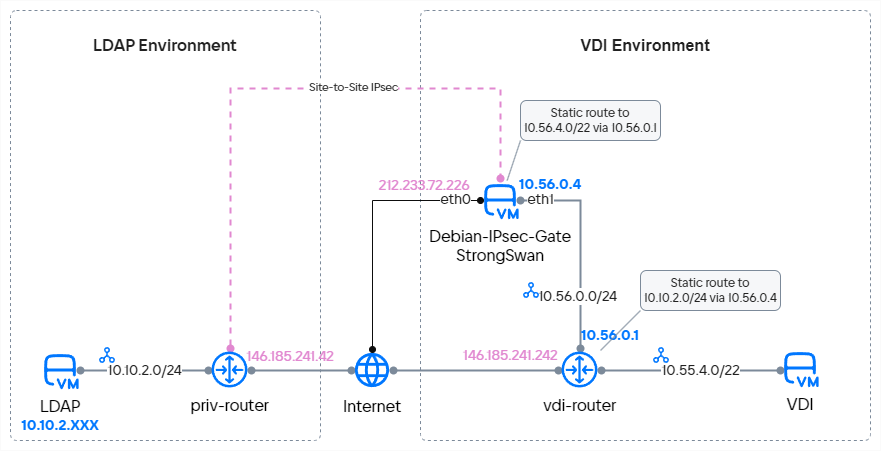

The diagram above was exported from draw.io. Its source (the exported page's mxGraphModel, read from the mxfile embedded in the PNG):
<mxGraphModel dx="705" dy="408" grid="1" gridSize="10" guides="1" tooltips="1" connect="1" arrows="1" fold="1" page="1" pageScale="1" pageWidth="827" pageHeight="1169" math="0" shadow="0">
  <root>
    <mxCell id="0" />
    <mxCell id="1" parent="0" />
    <mxCell id="U4OIBK4hdGN6eQNpAXDu-83" value="" style="rounded=0;whiteSpace=wrap;html=1;hachureGap=4;fontFamily=VK Sans Display;fontSource=https%3A%2F%2Ffonts.googleapis.com%2Fcss%3Ffamily%3DArchitects%2BDaughter;fontSize=11;fontColor=#212121;fillColor=none;strokeColor=#fafafa;" parent="1" vertex="1">
      <mxGeometry width="880" height="450" as="geometry" />
    </mxCell>
    <mxCell id="6Icv8xA98AjqYxmJFfoj-1" value="&lt;font style=&quot;font-size: 16px;&quot;&gt;&lt;br&gt;&lt;font style=&quot;font-size: 16px;&quot; face=&quot;VK Sans Display&quot;&gt;&lt;b&gt;LDAP Environment&lt;/b&gt;&lt;/font&gt;&lt;/font&gt;" style="rounded=1;whiteSpace=wrap;html=1;strokeColor=#7C8A9A;strokeWidth=1;fontColor=#212121;fillColor=none;dashed=1;arcSize=12;absoluteArcSize=1;align=center;verticalAlign=top;" parent="1" vertex="1">
      <mxGeometry x="10" y="10" width="310" height="430" as="geometry" />
    </mxCell>
    <mxCell id="U4OIBK4hdGN6eQNpAXDu-78" style="edgeStyle=none;shape=connector;rounded=0;orthogonalLoop=1;jettySize=auto;html=1;labelBackgroundColor=default;strokeColor=#7C8A9A;strokeWidth=1;align=center;verticalAlign=middle;fontFamily=VK Sans Display;fontSize=11;fontColor=#212121;startArrow=none;startFill=0;endArrow=none;endFill=0;exitX=0;exitY=1;exitDx=0;exitDy=0;" parent="1" source="dj83aox9Lud1Fl_rmfFG-11" target="U4OIBK4hdGN6eQNpAXDu-30" edge="1">
      <mxGeometry relative="1" as="geometry" />
    </mxCell>
    <mxCell id="dj83aox9Lud1Fl_rmfFG-11" value="&lt;font color=&quot;#212121&quot;&gt;Static route to 10.56.4.0/22 via 10.56.0.1&lt;/font&gt;" style="rounded=1;whiteSpace=wrap;html=1;fontFamily=VK Sans Display;strokeColor=#7C8A9A;arcsize=12;fillColor=#F6F7F9;spacing=0;spacingTop=12;spacingBottom=12;arcSize=12;absoluteArcSize=1;strokeWidth=1;" parent="1" vertex="1">
      <mxGeometry x="520" y="100" width="140" height="40" as="geometry" />
    </mxCell>
    <mxCell id="6Icv8xA98AjqYxmJFfoj-2" value="&lt;b&gt;&lt;font style=&quot;font-size: 16px;&quot;&gt;&lt;br&gt;VDI Environment&lt;/font&gt;&lt;/b&gt;" style="rounded=1;whiteSpace=wrap;html=1;strokeColor=#7C8A9A;strokeWidth=1;fontColor=#212121;fillColor=none;dashed=1;arcSize=12;absoluteArcSize=1;verticalAlign=top;" parent="1" vertex="1">
      <mxGeometry x="420" y="10" width="450" height="430" as="geometry" />
    </mxCell>
    <mxCell id="U4OIBK4hdGN6eQNpAXDu-37" style="edgeStyle=none;shape=connector;rounded=0;orthogonalLoop=1;jettySize=auto;html=1;exitX=0;exitY=0.5;exitDx=0;exitDy=0;entryX=1;entryY=0.5;entryDx=0;entryDy=0;labelBackgroundColor=default;strokeColor=#7C8A9A;strokeWidth=2;align=center;verticalAlign=middle;fontFamily=VK Sans Display;fontSize=11;fontColor=#212121;startArrow=oval;startFill=1;endArrow=oval;endFill=1;" parent="1" edge="1">
      <mxGeometry relative="1" as="geometry">
        <mxPoint x="251" y="370" as="targetPoint" />
        <mxPoint x="351" y="370" as="sourcePoint" />
      </mxGeometry>
    </mxCell>
    <mxCell id="U4OIBK4hdGN6eQNpAXDu-41" style="edgeStyle=none;shape=connector;rounded=0;orthogonalLoop=1;jettySize=auto;html=1;entryX=0;entryY=0.5;entryDx=0;entryDy=0;labelBackgroundColor=default;strokeColor=#7C8A9A;strokeWidth=2;align=center;verticalAlign=middle;fontFamily=VK Sans Display;fontSize=11;fontColor=#212121;startArrow=oval;startFill=1;endArrow=oval;endFill=1;" parent="1" edge="1">
      <mxGeometry relative="1" as="geometry">
        <mxPoint x="558" y="370" as="targetPoint" />
        <mxPoint x="393" y="370" as="sourcePoint" />
      </mxGeometry>
    </mxCell>
    <mxCell id="U4OIBK4hdGN6eQNpAXDu-1" value="Internet" style="shape=image;verticalLabelPosition=bottom;labelBackgroundColor=default;verticalAlign=top;aspect=fixed;imageAspect=0;image=data:image/svg+xml,(base64 omitted: 2448 chars);fontSize=16;fontFamily=VK Sans Display;fontSource=https%3A%2F%2Ffonts.googleapis.com%2Fcss%3Ffamily%3DArchitects%2BDaughter;" parent="1" vertex="1">
      <mxGeometry x="352" y="350" width="40" height="40" as="geometry" />
    </mxCell>
    <mxCell id="U4OIBK4hdGN6eQNpAXDu-60" style="edgeStyle=none;shape=connector;rounded=0;orthogonalLoop=1;jettySize=auto;html=1;exitX=0;exitY=0.5;exitDx=0;exitDy=0;entryX=1;entryY=0.5;entryDx=0;entryDy=0;labelBackgroundColor=default;strokeColor=#7C8A9A;strokeWidth=2;align=center;verticalAlign=middle;fontFamily=VK Sans Display;fontSize=11;fontColor=#212121;startArrow=oval;startFill=1;endArrow=oval;endFill=1;" parent="1" edge="1">
      <mxGeometry relative="1" as="geometry">
        <mxPoint x="208" y="370" as="sourcePoint" />
        <mxPoint x="80" y="370" as="targetPoint" />
      </mxGeometry>
    </mxCell>
    <mxCell id="U4OIBK4hdGN6eQNpAXDu-61" value="10.10.2.0/24" style="edgeLabel;html=1;align=center;verticalAlign=middle;resizable=0;points=[];fontSize=14;fontFamily=VK Sans Display;fontColor=#212121;" parent="U4OIBK4hdGN6eQNpAXDu-60" vertex="1" connectable="0">
      <mxGeometry x="0.2839" y="-1" relative="1" as="geometry">
        <mxPoint x="18" y="1" as="offset" />
      </mxGeometry>
    </mxCell>
    <mxCell id="U4OIBK4hdGN6eQNpAXDu-64" style="edgeStyle=none;shape=connector;rounded=0;orthogonalLoop=1;jettySize=auto;html=1;exitX=0.5;exitY=0;exitDx=0;exitDy=0;entryX=0.5;entryY=0;entryDx=0;entryDy=0;labelBackgroundColor=default;strokeColor=#E188D0;strokeWidth=2;align=center;verticalAlign=middle;fontFamily=VK Sans Display;fontSize=11;fontColor=#212121;startArrow=oval;startFill=1;endArrow=oval;endFill=1;dashed=1;" parent="1" edge="1">
      <mxGeometry relative="1" as="geometry">
        <Array as="points">
          <mxPoint x="230" y="88" />
          <mxPoint x="500" y="88" />
        </Array>
        <mxPoint x="230" y="348" as="sourcePoint" />
        <mxPoint x="500" y="178" as="targetPoint" />
      </mxGeometry>
    </mxCell>
    <mxCell id="U4OIBK4hdGN6eQNpAXDu-65" value="Site-to-Site IPsec" style="edgeLabel;html=1;align=center;verticalAlign=middle;resizable=0;points=[];fontSize=11;fontFamily=VK Sans Display;fontColor=#212121;" parent="U4OIBK4hdGN6eQNpAXDu-64" vertex="1" connectable="0">
      <mxGeometry x="0.2338" y="1" relative="1" as="geometry">
        <mxPoint as="offset" />
      </mxGeometry>
    </mxCell>
    <mxCell id="U4OIBK4hdGN6eQNpAXDu-42" style="edgeStyle=none;shape=connector;rounded=0;orthogonalLoop=1;jettySize=auto;html=1;labelBackgroundColor=default;strokeColor=#7C8A9A;strokeWidth=2;align=center;verticalAlign=middle;fontFamily=VK Sans Display;fontSize=11;fontColor=#212121;startArrow=oval;startFill=1;endArrow=oval;endFill=1;" parent="1" target="U4OIBK4hdGN6eQNpAXDu-30" edge="1">
      <mxGeometry relative="1" as="geometry">
        <Array as="points">
          <mxPoint x="580" y="200" />
        </Array>
        <mxPoint x="580" y="348" as="sourcePoint" />
      </mxGeometry>
    </mxCell>
    <mxCell id="U4OIBK4hdGN6eQNpAXDu-46" value="10.56.0.0/24" style="edgeLabel;html=1;align=center;verticalAlign=middle;resizable=0;points=[];fontSize=14;fontFamily=VK Sans Display;fontColor=#212121;" parent="U4OIBK4hdGN6eQNpAXDu-42" vertex="1" connectable="0">
      <mxGeometry x="-0.116" y="3" relative="1" as="geometry">
        <mxPoint y="39" as="offset" />
      </mxGeometry>
    </mxCell>
    <mxCell id="U4OIBK4hdGN6eQNpAXDu-68" value="eth1" style="edgeLabel;html=1;align=center;verticalAlign=middle;resizable=0;points=[];fontSize=14;fontFamily=VK Sans Display;fontColor=#212121;" parent="U4OIBK4hdGN6eQNpAXDu-42" vertex="1" connectable="0">
      <mxGeometry x="0.8977" y="-2" relative="1" as="geometry">
        <mxPoint x="9" y="1" as="offset" />
      </mxGeometry>
    </mxCell>
    <mxCell id="U4OIBK4hdGN6eQNpAXDu-49" style="edgeStyle=none;shape=connector;rounded=0;orthogonalLoop=1;jettySize=auto;html=1;entryX=0;entryY=0.5;entryDx=0;entryDy=0;labelBackgroundColor=default;strokeColor=#7C8A9A;strokeWidth=2;align=center;verticalAlign=middle;fontFamily=VK Sans Display;fontSize=11;fontColor=#212121;startArrow=oval;startFill=1;endArrow=oval;endFill=1;exitX=1;exitY=0.5;exitDx=0;exitDy=0;" parent="1" edge="1">
      <mxGeometry relative="1" as="geometry">
        <mxPoint x="601" y="370" as="sourcePoint" />
        <mxPoint x="780" y="370" as="targetPoint" />
      </mxGeometry>
    </mxCell>
    <mxCell id="U4OIBK4hdGN6eQNpAXDu-50" value="10.55.4.0/22" style="edgeLabel;html=1;align=center;verticalAlign=middle;resizable=0;points=[];fontSize=14;fontFamily=VK Sans Display;fontColor=#212121;" parent="U4OIBK4hdGN6eQNpAXDu-49" vertex="1" connectable="0">
      <mxGeometry x="-0.0657" relative="1" as="geometry">
        <mxPoint x="15" as="offset" />
      </mxGeometry>
    </mxCell>
    <mxCell id="U4OIBK4hdGN6eQNpAXDu-29" value="LDAP" style="shape=image;verticalLabelPosition=bottom;labelBackgroundColor=default;verticalAlign=top;aspect=fixed;imageAspect=0;image=data:image/svg+xml,(base64 omitted: 4368 chars);fontSize=16;strokeWidth=0;fontFamily=VK Sans Display;fontSource=https%3A%2F%2Ffonts.googleapis.com%2Fcss%3Ffamily%3DArchitects%2BDaughter;" parent="1" vertex="1">
      <mxGeometry x="40" y="350" width="40" height="40" as="geometry" />
    </mxCell>
    <mxCell id="U4OIBK4hdGN6eQNpAXDu-63" style="edgeStyle=none;shape=connector;rounded=0;orthogonalLoop=1;jettySize=auto;html=1;exitX=0;exitY=0.5;exitDx=0;exitDy=0;labelBackgroundColor=default;strokeColor=#0d0d0d;strokeWidth=1;align=center;verticalAlign=middle;fontFamily=VK Sans Display;fontSize=11;fontColor=#212121;startArrow=oval;startFill=1;endArrow=oval;endFill=1;" parent="1" source="U4OIBK4hdGN6eQNpAXDu-30" edge="1">
      <mxGeometry relative="1" as="geometry">
        <Array as="points">
          <mxPoint x="372" y="200" />
        </Array>
        <mxPoint x="372" y="349" as="targetPoint" />
      </mxGeometry>
    </mxCell>
    <mxCell id="U4OIBK4hdGN6eQNpAXDu-66" value="eth0" style="edgeLabel;html=1;align=center;verticalAlign=middle;resizable=0;points=[];fontSize=14;fontFamily=VK Sans Display;fontColor=#212121;" parent="U4OIBK4hdGN6eQNpAXDu-63" vertex="1" connectable="0">
      <mxGeometry x="-0.7472" y="-3" relative="1" as="geometry">
        <mxPoint x="7" y="2" as="offset" />
      </mxGeometry>
    </mxCell>
    <mxCell id="U4OIBK4hdGN6eQNpAXDu-30" value="Debian-IPsec-Gate&#10;StrongSwan" style="shape=image;verticalLabelPosition=bottom;labelBackgroundColor=default;verticalAlign=top;aspect=fixed;imageAspect=0;image=data:image/svg+xml,(base64 omitted: 4368 chars);fontSize=16;strokeWidth=0;fontFamily=VK Sans Display;fontSource=https%3A%2F%2Ffonts.googleapis.com%2Fcss%3Ffamily%3DArchitects%2BDaughter;" parent="1" vertex="1">
      <mxGeometry x="480" y="180" width="40" height="40" as="geometry" />
    </mxCell>
    <mxCell id="U4OIBK4hdGN6eQNpAXDu-39" value="10.10.2.XXX" style="text;html=1;strokeColor=none;fillColor=none;align=center;verticalAlign=middle;whiteSpace=wrap;rounded=0;fontSize=14;fontFamily=VK Sans Display;fontColor=#0077FF;fontStyle=1" parent="1" vertex="1">
      <mxGeometry x="30" y="410" width="60" height="30" as="geometry" />
    </mxCell>
    <mxCell id="U4OIBK4hdGN6eQNpAXDu-43" value="" style="shape=image;verticalLabelPosition=bottom;labelBackgroundColor=default;verticalAlign=top;aspect=fixed;imageAspect=0;image=data:image/svg+xml,(base64 omitted: 2624 chars);direction=south;" parent="1" vertex="1">
      <mxGeometry x="520" y="280" width="20" height="20" as="geometry" />
    </mxCell>
    <mxCell id="U4OIBK4hdGN6eQNpAXDu-47" value="VDI" style="shape=image;verticalLabelPosition=bottom;labelBackgroundColor=default;verticalAlign=top;aspect=fixed;imageAspect=0;image=data:image/svg+xml,(base64 omitted: 4368 chars);fontSize=16;strokeWidth=0;fontFamily=VK Sans Display;fontSource=https%3A%2F%2Ffonts.googleapis.com%2Fcss%3Ffamily%3DArchitects%2BDaughter;" parent="1" vertex="1">
      <mxGeometry x="780" y="348" width="40" height="40" as="geometry" />
    </mxCell>
    <mxCell id="U4OIBK4hdGN6eQNpAXDu-51" value="" style="shape=image;verticalLabelPosition=bottom;labelBackgroundColor=default;verticalAlign=top;aspect=fixed;imageAspect=0;image=data:image/svg+xml,(base64 omitted: 2624 chars);direction=south;" parent="1" vertex="1">
      <mxGeometry x="650" y="345" width="20" height="20" as="geometry" />
    </mxCell>
    <mxCell id="U4OIBK4hdGN6eQNpAXDu-52" value="&lt;font style=&quot;font-size: 14px;&quot; color=&quot;#e188d0&quot;&gt;146.185.241.42&lt;/font&gt;" style="text;html=1;strokeColor=none;fillColor=none;align=center;verticalAlign=middle;whiteSpace=wrap;rounded=0;fontSize=16;fontFamily=VK Sans Display;fontColor=#212121;" parent="1" vertex="1">
      <mxGeometry x="260" y="340" width="60" height="30" as="geometry" />
    </mxCell>
    <mxCell id="U4OIBK4hdGN6eQNpAXDu-53" value="146.185.241.242" style="text;html=1;strokeColor=none;fillColor=none;align=center;verticalAlign=middle;whiteSpace=wrap;rounded=0;fontSize=14;fontFamily=VK Sans Display;fontColor=#E188D0;" parent="1" vertex="1">
      <mxGeometry x="480" y="340" width="60" height="30" as="geometry" />
    </mxCell>
    <mxCell id="U4OIBK4hdGN6eQNpAXDu-62" value="" style="shape=image;verticalLabelPosition=bottom;labelBackgroundColor=default;verticalAlign=top;aspect=fixed;imageAspect=0;image=data:image/svg+xml,(base64 omitted: 2624 chars);direction=south;" parent="1" vertex="1">
      <mxGeometry x="96" y="345" width="20" height="20" as="geometry" />
    </mxCell>
    <mxCell id="U4OIBK4hdGN6eQNpAXDu-69" value="10.56.0.4" style="text;html=1;strokeColor=none;fillColor=none;align=center;verticalAlign=middle;whiteSpace=wrap;rounded=0;fontSize=14;fontFamily=VK Sans Display;fontColor=#0077FF;fontStyle=1" parent="1" vertex="1">
      <mxGeometry x="520" y="169" width="60" height="30" as="geometry" />
    </mxCell>
    <mxCell id="U4OIBK4hdGN6eQNpAXDu-70" value="10.56.0.1" style="text;html=1;strokeColor=none;fillColor=none;align=center;verticalAlign=middle;whiteSpace=wrap;rounded=0;fontSize=14;fontFamily=VK Sans Display;fontColor=#0077FF;fontStyle=1" parent="1" vertex="1">
      <mxGeometry x="580" y="320" width="60" height="30" as="geometry" />
    </mxCell>
    <mxCell id="U4OIBK4hdGN6eQNpAXDu-74" value="&lt;font style=&quot;font-size: 14px;&quot; color=&quot;#e188d0&quot;&gt;212.233.72.226&lt;/font&gt;" style="text;html=1;strokeColor=none;fillColor=none;align=center;verticalAlign=middle;whiteSpace=wrap;rounded=0;fontSize=16;fontFamily=VK Sans Display;fontColor=#212121;" parent="1" vertex="1">
      <mxGeometry x="394" y="169" width="60" height="30" as="geometry" />
    </mxCell>
    <mxCell id="U4OIBK4hdGN6eQNpAXDu-80" style="edgeStyle=none;shape=connector;rounded=0;orthogonalLoop=1;jettySize=auto;html=1;exitX=0;exitY=1;exitDx=0;exitDy=0;labelBackgroundColor=default;strokeColor=#7C8A9A;strokeWidth=1;align=center;verticalAlign=middle;fontFamily=VK Sans Display;fontSize=11;fontColor=#212121;startArrow=none;startFill=0;endArrow=none;endFill=0;" parent="1" source="U4OIBK4hdGN6eQNpAXDu-79" edge="1">
      <mxGeometry relative="1" as="geometry">
        <mxPoint x="600" y="350" as="targetPoint" />
      </mxGeometry>
    </mxCell>
    <mxCell id="U4OIBK4hdGN6eQNpAXDu-79" value="&lt;font color=&quot;#212121&quot;&gt;Static route to 10.10.2.0/24 via 10.56.0.4&lt;/font&gt;" style="rounded=1;whiteSpace=wrap;html=1;fontFamily=VK Sans Display;strokeColor=#7C8A9A;arcsize=12;fillColor=#F6F7F9;spacing=0;spacingTop=12;spacingBottom=12;arcSize=12;absoluteArcSize=1;strokeWidth=1;" parent="1" vertex="1">
      <mxGeometry x="640" y="270" width="140" height="40" as="geometry" />
    </mxCell>
    <mxCell id="10s1RDI7HY7PYlwCTJpi-1" value="priv-router" style="shape=image;verticalLabelPosition=bottom;labelBackgroundColor=default;verticalAlign=top;aspect=fixed;imageAspect=0;image=data:image/svg+xml,(base64 omitted: 2804 chars);fontSize=16;fontFamily=VK Sans Display;fontSource=https%3A%2F%2Ffonts.googleapis.com%2Fcss%3Ffamily%3DArchitects%2BDaughter;" parent="1" vertex="1">
      <mxGeometry x="210" y="350" width="39" height="39" as="geometry" />
    </mxCell>
    <mxCell id="10s1RDI7HY7PYlwCTJpi-2" value="vdi-router" style="shape=image;verticalLabelPosition=bottom;labelBackgroundColor=default;verticalAlign=top;aspect=fixed;imageAspect=0;image=data:image/svg+xml,(base64 omitted: 2804 chars);fontSize=16;fontFamily=VK Sans Display;fontSource=https%3A%2F%2Ffonts.googleapis.com%2Fcss%3Ffamily%3DArchitects%2BDaughter;" parent="1" vertex="1">
      <mxGeometry x="560" y="350" width="39" height="39" as="geometry" />
    </mxCell>
  </root>
</mxGraphModel>